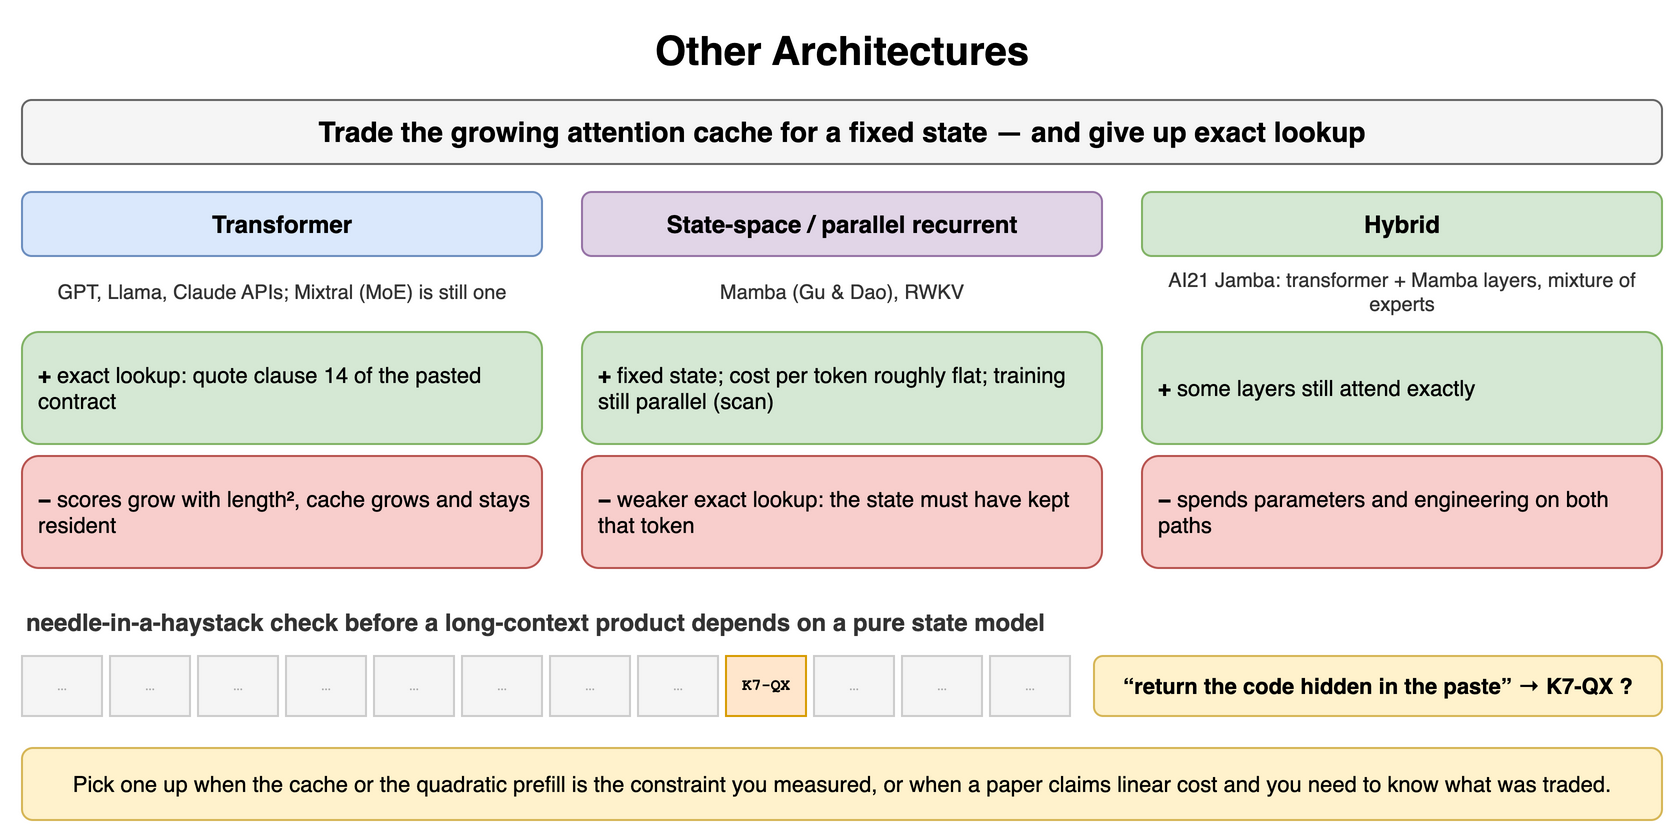

The diagram above was exported from draw.io. Its source (the exported page's mxGraphModel, read from the mxfile embedded in the PNG):
<mxGraphModel dx="900" dy="424" grid="1" gridSize="10" guides="1" tooltips="1" connect="1" arrows="1" fold="1" page="1" pageScale="1" pageWidth="900" pageHeight="424" math="0" shadow="0">
  <root>
    <mxCell id="0" />
    <mxCell id="1" parent="0" />
    <mxCell id="f1" value="Other Architectures" style="text;html=1;align=center;verticalAlign=middle;whiteSpace=wrap;fontSize=20;fontStyle=1;" vertex="1" parent="1">
      <mxGeometry x="40" y="10" width="820" height="30" as="geometry" />
    </mxCell>
    <mxCell id="f2" value="Trade the growing attention cache for a fixed state — and give up exact lookup" style="rounded=1;whiteSpace=wrap;html=1;fillColor=#f5f5f5;strokeColor=#666666;fontStyle=1;fontSize=14;" vertex="1" parent="1">
      <mxGeometry x="40" y="50" width="820" height="32" as="geometry" />
    </mxCell>
    <mxCell id="f3" value="Transformer" style="rounded=1;whiteSpace=wrap;html=1;fillColor=#dae8fc;strokeColor=#6c8ebf;fontSize=12;align=center;fontStyle=1;" vertex="1" parent="1">
      <mxGeometry x="40" y="96" width="260" height="32" as="geometry" />
    </mxCell>
    <mxCell id="f4" value="GPT, Llama, Claude APIs; Mixtral (MoE) is still one" style="text;html=1;whiteSpace=wrap;fontSize=11;align=center;verticalAlign=middle;fontSize=10;fontColor=#333333;" vertex="1" parent="1">
      <mxGeometry x="40" y="130" width="260" height="32" as="geometry" />
    </mxCell>
    <mxCell id="f5" value="+ &lt;span style='font-weight:normal'&gt;exact lookup: quote clause 14 of the pasted contract&lt;/span&gt;" style="rounded=1;whiteSpace=wrap;html=1;fillColor=#d5e8d4;strokeColor=#82b366;fontSize=11;align=left;fontStyle=1;spacingLeft=6;" vertex="1" parent="1">
      <mxGeometry x="40" y="166" width="260" height="56" as="geometry" />
    </mxCell>
    <mxCell id="f6" value="− &lt;span style='font-weight:normal'&gt;scores grow with length², cache grows and stays resident&lt;/span&gt;" style="rounded=1;whiteSpace=wrap;html=1;fillColor=#f8cecc;strokeColor=#b85450;fontSize=11;align=left;fontStyle=1;spacingLeft=6;" vertex="1" parent="1">
      <mxGeometry x="40" y="228" width="260" height="56" as="geometry" />
    </mxCell>
    <mxCell id="f7" value="State-space / parallel recurrent" style="rounded=1;whiteSpace=wrap;html=1;fillColor=#e1d5e7;strokeColor=#9673a6;fontSize=12;align=center;fontStyle=1;" vertex="1" parent="1">
      <mxGeometry x="320" y="96" width="260" height="32" as="geometry" />
    </mxCell>
    <mxCell id="f8" value="Mamba (Gu &amp; Dao), RWKV" style="text;html=1;whiteSpace=wrap;fontSize=11;align=center;verticalAlign=middle;fontSize=10;fontColor=#333333;" vertex="1" parent="1">
      <mxGeometry x="320" y="130" width="260" height="32" as="geometry" />
    </mxCell>
    <mxCell id="f9" value="+ &lt;span style='font-weight:normal'&gt;fixed state; cost per token roughly flat; training still parallel (scan)&lt;/span&gt;" style="rounded=1;whiteSpace=wrap;html=1;fillColor=#d5e8d4;strokeColor=#82b366;fontSize=11;align=left;fontStyle=1;spacingLeft=6;" vertex="1" parent="1">
      <mxGeometry x="320" y="166" width="260" height="56" as="geometry" />
    </mxCell>
    <mxCell id="f10" value="− &lt;span style='font-weight:normal'&gt;weaker exact lookup: the state must have kept that token&lt;/span&gt;" style="rounded=1;whiteSpace=wrap;html=1;fillColor=#f8cecc;strokeColor=#b85450;fontSize=11;align=left;fontStyle=1;spacingLeft=6;" vertex="1" parent="1">
      <mxGeometry x="320" y="228" width="260" height="56" as="geometry" />
    </mxCell>
    <mxCell id="f11" value="Hybrid" style="rounded=1;whiteSpace=wrap;html=1;fillColor=#d5e8d4;strokeColor=#82b366;fontSize=12;align=center;fontStyle=1;" vertex="1" parent="1">
      <mxGeometry x="600" y="96" width="260" height="32" as="geometry" />
    </mxCell>
    <mxCell id="f12" value="AI21 Jamba: transformer + Mamba layers, mixture of experts" style="text;html=1;whiteSpace=wrap;fontSize=11;align=center;verticalAlign=middle;fontSize=10;fontColor=#333333;" vertex="1" parent="1">
      <mxGeometry x="600" y="130" width="260" height="32" as="geometry" />
    </mxCell>
    <mxCell id="f13" value="+ &lt;span style='font-weight:normal'&gt;some layers still attend exactly&lt;/span&gt;" style="rounded=1;whiteSpace=wrap;html=1;fillColor=#d5e8d4;strokeColor=#82b366;fontSize=11;align=left;fontStyle=1;spacingLeft=6;" vertex="1" parent="1">
      <mxGeometry x="600" y="166" width="260" height="56" as="geometry" />
    </mxCell>
    <mxCell id="f14" value="− &lt;span style='font-weight:normal'&gt;spends parameters and engineering on both paths&lt;/span&gt;" style="rounded=1;whiteSpace=wrap;html=1;fillColor=#f8cecc;strokeColor=#b85450;fontSize=11;align=left;fontStyle=1;spacingLeft=6;" vertex="1" parent="1">
      <mxGeometry x="600" y="228" width="260" height="56" as="geometry" />
    </mxCell>
    <mxCell id="f15" value="needle-in-a-haystack check before a long-context product depends on a pure state model" style="text;html=1;whiteSpace=wrap;fontSize=11;align=left;verticalAlign=middle;fontSize=12;fontColor=#333333;fontStyle=1;" vertex="1" parent="1">
      <mxGeometry x="40" y="302" width="820" height="18" as="geometry" />
    </mxCell>
    <mxCell id="f16" value="…" style="rounded=0;whiteSpace=wrap;html=1;fontFamily=Courier New;fontStyle=1;fontSize=13;fillColor=#f5f5f5;strokeColor=#cccccc;fontSize=8;fontColor=#aaaaaa;" vertex="1" parent="1">
      <mxGeometry x="40" y="328" width="40" height="30" as="geometry" />
    </mxCell>
    <mxCell id="f17" value="…" style="rounded=0;whiteSpace=wrap;html=1;fontFamily=Courier New;fontStyle=1;fontSize=13;fillColor=#f5f5f5;strokeColor=#cccccc;fontSize=8;fontColor=#aaaaaa;" vertex="1" parent="1">
      <mxGeometry x="84" y="328" width="40" height="30" as="geometry" />
    </mxCell>
    <mxCell id="f18" value="…" style="rounded=0;whiteSpace=wrap;html=1;fontFamily=Courier New;fontStyle=1;fontSize=13;fillColor=#f5f5f5;strokeColor=#cccccc;fontSize=8;fontColor=#aaaaaa;" vertex="1" parent="1">
      <mxGeometry x="128" y="328" width="40" height="30" as="geometry" />
    </mxCell>
    <mxCell id="f19" value="…" style="rounded=0;whiteSpace=wrap;html=1;fontFamily=Courier New;fontStyle=1;fontSize=13;fillColor=#f5f5f5;strokeColor=#cccccc;fontSize=8;fontColor=#aaaaaa;" vertex="1" parent="1">
      <mxGeometry x="172" y="328" width="40" height="30" as="geometry" />
    </mxCell>
    <mxCell id="f20" value="…" style="rounded=0;whiteSpace=wrap;html=1;fontFamily=Courier New;fontStyle=1;fontSize=13;fillColor=#f5f5f5;strokeColor=#cccccc;fontSize=8;fontColor=#aaaaaa;" vertex="1" parent="1">
      <mxGeometry x="216" y="328" width="40" height="30" as="geometry" />
    </mxCell>
    <mxCell id="f21" value="…" style="rounded=0;whiteSpace=wrap;html=1;fontFamily=Courier New;fontStyle=1;fontSize=13;fillColor=#f5f5f5;strokeColor=#cccccc;fontSize=8;fontColor=#aaaaaa;" vertex="1" parent="1">
      <mxGeometry x="260" y="328" width="40" height="30" as="geometry" />
    </mxCell>
    <mxCell id="f22" value="…" style="rounded=0;whiteSpace=wrap;html=1;fontFamily=Courier New;fontStyle=1;fontSize=13;fillColor=#f5f5f5;strokeColor=#cccccc;fontSize=8;fontColor=#aaaaaa;" vertex="1" parent="1">
      <mxGeometry x="304" y="328" width="40" height="30" as="geometry" />
    </mxCell>
    <mxCell id="f23" value="…" style="rounded=0;whiteSpace=wrap;html=1;fontFamily=Courier New;fontStyle=1;fontSize=13;fillColor=#f5f5f5;strokeColor=#cccccc;fontSize=8;fontColor=#aaaaaa;" vertex="1" parent="1">
      <mxGeometry x="348" y="328" width="40" height="30" as="geometry" />
    </mxCell>
    <mxCell id="f24" value="K7-QX" style="rounded=0;whiteSpace=wrap;html=1;fontFamily=Courier New;fontStyle=1;fontSize=13;fillColor=#ffe6cc;strokeColor=#d79b00;fontSize=8;" vertex="1" parent="1">
      <mxGeometry x="392" y="328" width="40" height="30" as="geometry" />
    </mxCell>
    <mxCell id="f25" value="…" style="rounded=0;whiteSpace=wrap;html=1;fontFamily=Courier New;fontStyle=1;fontSize=13;fillColor=#f5f5f5;strokeColor=#cccccc;fontSize=8;fontColor=#aaaaaa;" vertex="1" parent="1">
      <mxGeometry x="436" y="328" width="40" height="30" as="geometry" />
    </mxCell>
    <mxCell id="f26" value="…" style="rounded=0;whiteSpace=wrap;html=1;fontFamily=Courier New;fontStyle=1;fontSize=13;fillColor=#f5f5f5;strokeColor=#cccccc;fontSize=8;fontColor=#aaaaaa;" vertex="1" parent="1">
      <mxGeometry x="480" y="328" width="40" height="30" as="geometry" />
    </mxCell>
    <mxCell id="f27" value="…" style="rounded=0;whiteSpace=wrap;html=1;fontFamily=Courier New;fontStyle=1;fontSize=13;fillColor=#f5f5f5;strokeColor=#cccccc;fontSize=8;fontColor=#aaaaaa;" vertex="1" parent="1">
      <mxGeometry x="524" y="328" width="40" height="30" as="geometry" />
    </mxCell>
    <mxCell id="f28" value="“return the code hidden in the paste” → K7-QX ?" style="rounded=1;whiteSpace=wrap;html=1;fillColor=#fff2cc;strokeColor=#d6b656;fontSize=11;align=center;fontStyle=1;" vertex="1" parent="1">
      <mxGeometry x="576" y="328" width="284" height="30" as="geometry" />
    </mxCell>
    <mxCell id="f29" value="Pick one up when the cache or the quadratic prefill is the constraint you measured, or when a paper claims linear cost and you need to know what was traded." style="rounded=1;whiteSpace=wrap;html=1;fillColor=#fff2cc;strokeColor=#d6b656;fontSize=11;align=center;" vertex="1" parent="1">
      <mxGeometry x="40" y="374" width="820" height="36" as="geometry" />
    </mxCell>
  </root>
</mxGraphModel>